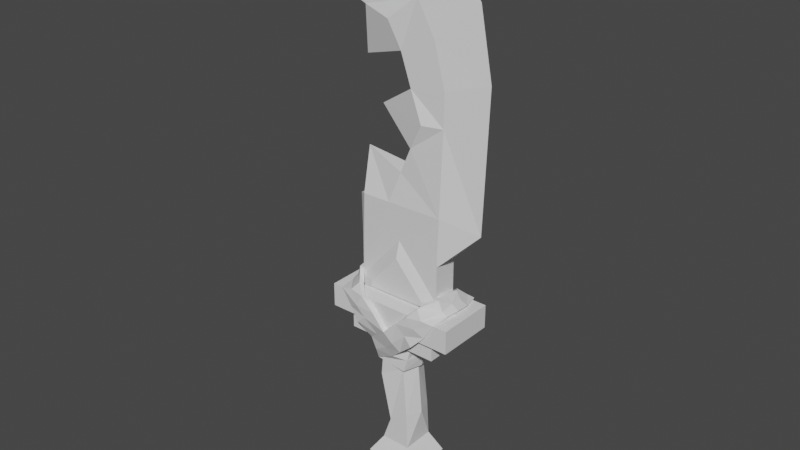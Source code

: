 # Source: stylized_sword.blend  (saved by Blender 3.2.14; exported with 4.5.12 LTS)
import bpy
from mathutils import Matrix  # noqa: F401  (used for matrix-valued properties, if any)

bpy.ops.wm.read_factory_settings(use_empty=True)
scene = bpy.context.scene
scene.name = 'Scene'

# ---- collections
col_collection = bpy.data.collections.new('Collection'); scene.collection.children.link(col_collection)
col_model = bpy.data.collections.new('model'); scene.collection.children.link(col_model)

# ---- materials (node trees are filled in below, after node groups)
mat_material_001 = bpy.data.materials.new('Material.001')
mat_material_001.use_transparent_shadow = False
mat_material_002 = bpy.data.materials.new('Material.002')
mat_material_002.use_transparent_shadow = False

# ---- material node trees
mat_material_001.use_nodes = True; mat_material_001.node_tree.nodes.clear()
_N = mat_material_001.node_tree.nodes; _L = mat_material_001.node_tree.links
n0 = _N.new('ShaderNodeBsdfPrincipled'); n0.name = 'Principled BSDF'; n0.location = (10, 300)
n0.distribution = 'GGX'
n0.subsurface_method = 'RANDOM_WALK_SKIN'
n0.inputs[3].default_value = 1.45
n0.inputs[27].default_value = (0.0, 0.0, 0.0, 1.0)
n0.inputs[28].default_value = 1.0
n1 = _N.new('ShaderNodeOutputMaterial'); n1.name = 'Material Output'; n1.location = (300, 300)
_L.new(n0.outputs[0], n1.inputs[0])
n1.is_active_output = True
mat_material_002.use_nodes = True; mat_material_002.node_tree.nodes.clear()
_N = mat_material_002.node_tree.nodes; _L = mat_material_002.node_tree.links
n0 = _N.new('ShaderNodeBsdfPrincipled'); n0.name = 'Principled BSDF'; n0.location = (10, 300)
n0.distribution = 'GGX'
n0.subsurface_method = 'RANDOM_WALK_SKIN'
n0.inputs[3].default_value = 1.45
n0.inputs[27].default_value = (0.0, 0.0, 0.0, 1.0)
n0.inputs[28].default_value = 1.0
n1 = _N.new('ShaderNodeOutputMaterial'); n1.name = 'Material Output'; n1.location = (300, 300)
_L.new(n0.outputs[0], n1.inputs[0])
n1.is_active_output = True

# ---- world
world_world = bpy.data.worlds.new('World'); scene.world = world_world
world_world.use_nodes = True; world_world.node_tree.nodes.clear()
_N = world_world.node_tree.nodes; _L = world_world.node_tree.links
n0 = _N.new('ShaderNodeOutputWorld'); n0.name = 'World Output'; n0.location = (300, 300)
n1 = _N.new('ShaderNodeBackground'); n1.name = 'Background'; n1.location = (10, 300)
n1.inputs[0].default_value = (0.05088, 0.05088, 0.05088, 1.0)
_L.new(n1.outputs[0], n0.inputs[0])
n0.is_active_output = True
world_world.color = (0.05088, 0.05088, 0.05088)
world_world.use_sun_shadow = False
world_world.sun_shadow_jitter_overblur = 0.0

# ---- meshes
me_vert = bpy.data.meshes.new('Vert')
me_vert.from_pydata([(-0.5088, -0.06909, 3.485), (-0.5088, -0.06909, 3.246), (0.151, -0.06909, 3.296), (-0.06912, -0.1133, 3.113), (0.3933, -0.06909, 2.684), (0.1098, -0.08052, 2.644), (0.01932, -0.08052, 1.988), (0.1078, -0.08052, 2.197), (-0.2935, -0.08052, 3.169), (-0.1843, -0.06909, 3.447), (0.02119, -0.08052, 2.898), (0.3036, -0.06909, 3.022), (-0.0652, -0.1133, 1.737), (0.3888, -0.1019, 1.735), (-0.3042, -0.1133, 1.737), (-0.3698, -0.06801, 1.711), (0.3766, -0.1019, 1.34), (-0.331, -0.1019, 1.342), (-0.3425, 0.0, 2.084), (0.3906, -0.06909, 2.41), (0.2274, -0.1133, 2.411), (-0.8366, 0.0, 3.921), (0.398, 0.0, 3.638), (0.7272, 0.0, 2.782), (-0.2189, 0.0, 3.921), (0.6239, 0.0, 3.323), (0.6872, 0.0, 1.651), (-0.5088, 0.0, 3.485), (-0.5088, 0.0, 3.246), (-0.2935, 0.0, 3.169), (0.1098, 0.0, 2.644), (0.01932, 0.0, 1.988), (0.1078, 0.0, 2.197), (0.02119, 0.0, 2.898), (-0.3042, 0.0, 1.737), (-0.3698, 0.0, 1.711), (-0.3485, 0.0, 2.785), (-0.2074, 0.0, 2.443), (-0.331, 0.0, 0.9413), (-0.331, 0.0, 1.342), (0.3766, 0.0, 1.34), (0.2625, -0.1383, 0.9836), (-0.2169, -0.1383, 0.9836), (0.3766, 0.0, 0.9413), (-0.517, 0.0, 0.9413), (0.5803, -0.2438, 0.9413), (-0.517, -0.2438, 0.9413), (0.5803, 0.0, 0.9413), (-0.517, 0.0, 0.7462), (0.5803, -0.2438, 0.7462), (-0.517, -0.2438, 0.7462), (0.5803, 0.0, 0.7462), (-0.3556, 0.0, 0.7462), (0.4188, -0.2025, 0.7462), (-0.3556, -0.2025, 0.7462), (0.4188, 0.0, 0.7462), (-0.3556, 0.0, 0.5967), (0.4188, -0.2025, 0.5967), (-0.3556, -0.2025, 0.5967), (0.4188, 0.0, 0.5967), (-0.1195, 0.0, 0.5967), (0.1053, -0.1474, 0.5967), (-0.08567, -0.1474, 0.5967), (0.1726, 0.0, 0.5967), (-0.1101, 0.0, -0.3953), (0.1374, -0.1362, -0.3953), (-0.1101, -0.1362, -0.3953), (0.1374, 0.0, -0.3953), (-0.2158, 0.0, -0.5531), (0.2431, -0.1943, -0.5531), (-0.2158, -0.1943, -0.5531), (0.2431, 0.0, -0.5531), (0.01367, 0.0, -0.9075), (0.1222, -0.1336, -0.09399), (0.08168, -0.1235, 0.3379), (-0.1055, -0.1629, 0.2384), (-0.03981, -0.1336, -0.1935), (-0.1275, 0.0, 0.2384), (-0.06164, 0.0, -0.1935), (0.1706, 0.0, -0.09399), (0.1342, 0.0, 0.3379), (0.2625, -0.1383, 1.028), (-0.2169, -0.1383, 1.028), (0.02279, -0.1383, 1.306), (0.3766, -0.1019, 0.9413), (0.3766, -0.1019, 1.035), (-0.331, -0.1019, 1.035), (0.02279, -0.1019, 1.444), (-0.331, -0.1019, 0.9413), (-0.5088, 0.06909, 3.485), (-0.5088, 0.06909, 3.246), (0.151, 0.06909, 3.296), (-0.06912, 0.1133, 3.113), (0.3933, 0.06909, 2.684), (0.1098, 0.08052, 2.644), (0.01932, 0.08052, 1.988), (0.1078, 0.08052, 2.197), (-0.2935, 0.08052, 3.169), (-0.1843, 0.06909, 3.447), (0.02119, 0.08052, 2.898), (0.3036, 0.06909, 3.022), (-0.0652, 0.1133, 1.737), (0.3888, 0.1019, 1.735), (-0.3042, 0.1133, 1.737), (-0.3698, 0.06801, 1.711), (0.3766, 0.1019, 1.34), (-0.331, 0.1019, 1.342), (0.3906, 0.06909, 2.41), (0.2274, 0.1133, 2.411), (0.2625, 0.1383, 0.9836), (-0.2169, 0.1383, 0.9836), (0.5803, 0.2438, 0.9413), (-0.517, 0.2438, 0.9413), (0.5803, 0.2438, 0.7462), (-0.517, 0.2438, 0.7462), (0.4188, 0.2025, 0.7462), (-0.3556, 0.2025, 0.7462), (0.4188, 0.2025, 0.5967), (-0.3556, 0.2025, 0.5967), (0.1053, 0.1474, 0.5967), (-0.08567, 0.1474, 0.5967), (0.1374, 0.1362, -0.3953), (-0.1101, 0.1362, -0.3953), (0.2431, 0.1943, -0.5531), (-0.2158, 0.1943, -0.5531), (0.1222, 0.1336, -0.09399), (0.08168, 0.1235, 0.3379), (-0.1055, 0.1629, 0.2384), (-0.03981, 0.1336, -0.1935), (0.2625, 0.1383, 1.028), (-0.2169, 0.1383, 1.028), (0.02279, 0.1383, 1.306), (0.3766, 0.1019, 0.9413), (0.3766, 0.1019, 1.035), (-0.331, 0.1019, 1.035), (0.02279, 0.1019, 1.444), (-0.331, 0.1019, 0.9413)], [], [(9, 8, 2), (11, 10, 5, 4), (6, 12, 13), (38, 17, 39), (0, 1, 8, 9), (2, 10, 11), (15, 17, 14), (12, 6, 18), (14, 12, 18), (3, 8, 36), (10, 3, 36), (4, 5, 19), (20, 5, 37), (7, 20, 37), (2, 11, 25, 22), (0, 9, 24, 21), (11, 4, 23, 25), (9, 2, 22, 24), (0, 21, 27), (1, 0, 27, 28), (36, 8, 29), (8, 1, 28, 29), (6, 7, 32, 31), (15, 14, 34, 35), (37, 5, 30), (7, 37, 32), (14, 18, 34), (5, 10, 33, 30), (10, 36, 33), (18, 6, 31), (17, 15, 35, 39), (26, 16, 40), (16, 85, 43, 40), (84, 88, 46, 45), (88, 38, 44, 46), (43, 84, 45, 47), (45, 46, 50, 49), (46, 44, 48, 50), (47, 45, 49, 51), (49, 50, 54, 53), (50, 48, 52, 54), (51, 49, 53, 55), (53, 54, 58, 57), (54, 52, 56, 58), (55, 53, 57, 59), (57, 58, 62, 61), (58, 56, 60, 62), (59, 57, 61, 63), (73, 76, 66, 65), (76, 78, 64, 66), (79, 73, 65, 67), (65, 66, 70, 69), (66, 64, 68, 70), (67, 65, 69, 71), (69, 70, 72), (70, 68, 72), (71, 69, 72), (63, 61, 74, 80), (75, 77, 78, 76), (62, 60, 77, 75), (74, 75, 76, 73), (61, 62, 75, 74), (80, 74, 73, 79), (81, 83, 82), (16, 13, 87, 85), (81, 41, 84, 85), (82, 83, 87, 86), (41, 42, 88, 84), (42, 82, 86, 88), (83, 81, 85, 87), (17, 38, 88, 86), (82, 42, 41, 81), (26, 19, 13, 16), (86, 12, 14, 17), (19, 20, 7), (13, 7, 6), (7, 13, 19), (19, 5, 20), (2, 8, 3), (10, 2, 3), (87, 13, 12, 86), (19, 26, 23, 4), (43, 85, 84), (98, 91, 97), (100, 93, 94, 99), (95, 102, 101), (38, 39, 106), (89, 98, 97, 90), (91, 100, 99), (104, 103, 106), (101, 18, 95), (103, 18, 101), (92, 36, 97), (99, 36, 92), (93, 107, 94), (108, 37, 94), (96, 37, 108), (91, 22, 25, 100), (89, 21, 24, 98), (100, 25, 23, 93), (98, 24, 22, 91), (89, 27, 21), (90, 28, 27, 89), (36, 29, 97), (97, 29, 28, 90), (95, 31, 32, 96), (104, 35, 34, 103), (37, 30, 94), (96, 32, 37), (103, 34, 18), (94, 30, 33, 99), (99, 33, 36), (18, 31, 95), (106, 39, 35, 104), (26, 40, 105), (105, 40, 43, 133), (132, 111, 112, 136), (136, 112, 44, 38), (43, 47, 111, 132), (111, 113, 114, 112), (112, 114, 48, 44), (47, 51, 113, 111), (113, 115, 116, 114), (114, 116, 52, 48), (51, 55, 115, 113), (115, 117, 118, 116), (116, 118, 56, 52), (55, 59, 117, 115), (117, 119, 120, 118), (118, 120, 60, 56), (59, 63, 119, 117), (125, 121, 122, 128), (128, 122, 64, 78), (79, 67, 121, 125), (121, 123, 124, 122), (122, 124, 68, 64), (67, 71, 123, 121), (123, 72, 124), (124, 72, 68), (71, 72, 123), (63, 80, 126, 119), (127, 128, 78, 77), (120, 127, 77, 60), (126, 125, 128, 127), (119, 126, 127, 120), (80, 79, 125, 126), (129, 130, 131), (105, 133, 135, 102), (129, 133, 132, 109), (130, 134, 135, 131), (109, 132, 136, 110), (110, 136, 134, 130), (131, 135, 133, 129), (106, 134, 136, 38), (130, 129, 109, 110), (26, 105, 102, 107), (134, 106, 103, 101), (107, 96, 108), (102, 95, 96), (96, 107, 102), (107, 108, 94), (91, 92, 97), (99, 92, 91), (135, 134, 101, 102), (107, 93, 23, 26), (43, 132, 133)])
_uv = me_vert.uv_layers.new(name='UVMap')
_uv.uv.foreach_set('vector', [0.0, 0.0, 0.0, 0.0, 0.0, 0.0, 0.0, 0.0, 0.0, 0.0, 0.0, 0.0, 0.0, 0.0, 0.0, 0.0, 0.0, 0.0, 0.0, 0.0, 0.0, 0.0, 0.0, 0.0, 0.0, 0.0, 0.0, 0.0, 0.0, 0.0, 0.0, 0.0, 0.0, 0.0, 0.0, 0.0, 0.0, 0.0, 0.0, 0.0, 0.0, 0.0, 0.0, 0.0, 0.0, 0.0, 0.0, 0.0, 0.0, 0.0, 0.0, 0.0, 0.0, 0.0, 0.0, 0.0, 0.0, 0.0, 0.0, 0.0, 0.0, 0.0, 0.0, 0.0, 0.0, 0.0, 0.0, 0.0, 0.0, 0.0, 0.0, 0.0, 0.0, 0.0, 0.0, 0.0, 0.0, 0.0, 0.0, 0.0, 0.0, 0.0, 0.0, 0.0, 0.0, 0.0, 0.0, 0.0, 0.0, 0.0, 0.0, 0.0, 0.0, 0.0, 0.0, 0.0, 0.0, 0.0, 0.0, 0.0, 0.0, 0.0, 0.0, 0.0, 0.0, 0.0, 0.0, 0.0, 0.0, 0.0, 0.0, 0.0, 0.0, 0.0, 0.0, 0.0, 0.0, 0.0, 0.0, 0.0, 0.0, 0.0, 0.0, 0.0, 0.0, 0.0, 0.0, 0.0, 0.0, 0.0, 0.0, 0.0, 0.0, 0.0, 0.0, 0.0, 0.0, 0.0, 0.0, 0.0, 0.0, 0.0, 0.0, 0.0, 0.0, 0.0, 0.0, 0.0, 0.0, 0.0, 0.0, 0.0, 0.0, 0.0, 0.0, 0.0, 0.0, 0.0, 0.0, 0.0, 0.0, 0.0, 0.0, 0.0, 0.0, 0.0, 0.0, 0.0, 0.0, 0.0, 0.0, 0.0, 0.0, 0.0, 0.0, 0.0, 0.0, 0.0, 0.0, 0.0, 0.0, 0.0, 0.0, 0.0, 0.0, 0.0, 0.0, 0.0, 0.0, 0.0, 0.0, 0.0, 0.0, 0.0, 0.0, 0.0, 0.0, 0.0, 0.0, 0.0, 0.0, 0.0, 0.0, 0.0, 0.0, 0.0, 0.0, 0.0, 0.0, 0.0, 0.0, 0.0, 0.0, 0.0, 0.0, 0.0, 0.0, 0.0, 0.0, 0.0, 0.0, 0.0, 0.0, 0.0, 0.0, 0.0, 0.0, 0.0, 0.0, 0.0, 0.0, 0.0, 0.0, 0.0, 0.0, 0.0, 0.0, 0.0, 0.0, 0.0, 0.0, 0.0, 0.0, 0.0, 0.0, 0.0, 0.0, 0.0, 0.0, 0.0, 0.0, 0.0, 0.0, 0.0, 0.0, 0.0, 0.0, 0.0, 0.0, 0.0, 0.0, 0.0, 0.0, 0.0, 0.0, 0.0, 0.0, 0.0, 0.0, 0.0, 0.0, 0.0, 0.0, 0.0, 0.0, 0.0, 0.0, 0.0, 0.0, 0.0, 0.0, 0.0, 0.0, 0.0, 0.0, 0.0, 0.0, 0.0, 0.0, 0.0, 0.0, 0.0, 0.0, 0.0, 0.0, 0.0, 0.0, 0.0, 0.0, 0.0, 0.0, 0.0, 0.0, 0.0, 0.0, 0.0, 0.0, 0.0, 0.0, 0.0, 0.0, 0.0, 0.0, 0.0, 0.0, 0.0, 0.0, 0.0, 0.0, 0.0, 0.0, 0.0, 0.0, 0.0, 0.0, 0.0, 0.0, 0.0, 0.0, 0.0, 0.0, 0.0, 0.0, 0.0, 0.0, 0.0, 0.0, 0.0, 0.0, 0.0, 0.0, 0.0, 0.0, 0.0, 0.0, 0.0, 0.0, 0.0, 0.0, 0.0, 0.0, 0.0, 0.0, 0.0, 0.0, 0.0, 0.0, 0.0, 0.0, 0.0, 0.0, 0.0, 0.0, 0.0, 0.0, 0.0, 0.0, 0.0, 0.0, 0.0, 0.0, 0.0, 0.0, 0.0, 0.0, 0.0, 0.0, 0.0, 0.0, 0.0, 0.0, 0.0, 0.0, 0.0, 0.0, 0.0, 0.0, 0.0, 0.0, 0.0, 0.0, 0.0, 0.0, 0.0, 0.0, 0.0, 0.0, 0.0, 0.0, 0.0, 0.0, 0.0, 0.0, 0.0, 0.0, 0.0, 0.0, 0.0, 0.0, 0.0, 0.0, 0.0, 0.0, 0.0, 0.0, 0.0, 0.0, 0.0, 0.0, 0.0, 0.0, 0.0, 0.0, 0.0, 0.0, 0.0, 0.0, 0.0, 0.0, 0.0, 0.0, 0.0, 0.0, 0.0, 0.0, 0.0, 0.0, 0.0, 0.0, 0.0, 0.0, 0.0, 0.0, 0.0, 0.0, 0.0, 0.0, 0.0, 0.0, 0.0, 0.0, 0.0, 0.0, 0.0, 0.0, 0.0, 0.0, 0.0, 0.0, 0.0, 0.0, 0.0, 0.0, 0.0, 0.0, 0.0, 0.0, 0.0, 0.0, 0.0, 0.0, 0.0, 0.0, 0.0, 0.0, 0.0, 0.0, 0.0, 0.0, 0.0, 0.0, 0.0, 0.0, 0.0, 0.0, 0.0, 0.0, 0.0, 0.0, 0.0, 0.0, 0.0, 0.0, 0.0, 0.0, 0.0, 0.0, 0.0, 0.0, 0.0, 0.0, 0.0, 0.0, 0.0, 0.0, 0.0, 0.0, 0.0, 0.0, 0.0, 0.0, 0.0, 0.0, 0.0, 0.0, 0.0, 0.0, 0.0, 0.0, 0.0, 0.0, 0.0, 0.0, 0.0, 0.0, 0.0, 0.0, 0.0, 0.0, 0.0, 0.0, 0.0, 0.0, 0.0, 0.0, 0.0, 0.0, 0.0, 0.0, 0.0, 0.0, 0.0, 0.0, 0.0, 0.0, 0.0, 0.0, 0.0, 0.0, 0.0, 0.0, 0.0, 0.0, 0.0, 0.0, 0.0, 0.0, 0.0, 0.0, 0.0, 0.0, 0.0, 0.0, 0.0, 0.0, 0.0, 0.0, 0.0, 0.0, 0.0, 0.0, 0.0, 0.0, 0.0, 0.0, 0.0, 0.0, 0.0, 0.0, 0.0, 0.0, 0.0, 0.0, 0.0, 0.0, 0.0, 0.0, 0.0, 0.0, 0.0, 0.0, 0.0, 0.0, 0.0, 0.0, 0.0, 0.0, 0.0, 0.0, 0.0, 0.0, 0.0, 0.0, 0.0, 0.0, 0.0, 0.0, 0.0, 0.0, 0.0, 0.0, 0.0, 0.0, 0.0, 0.0, 0.0, 0.0, 0.0, 0.0, 0.0, 0.0, 0.0, 0.0, 0.0, 0.0, 0.0, 0.0, 0.0, 0.0, 0.0, 0.0, 0.0, 0.0, 0.0, 0.0, 0.0, 0.0, 0.0, 0.0, 0.0, 0.0, 0.0, 0.0, 0.0, 0.0, 0.0, 0.0, 0.0, 0.0, 0.0, 0.0, 0.0, 0.0, 0.0, 0.0, 0.0, 0.0, 0.0, 0.0, 0.0, 0.0, 0.0, 0.0, 0.0, 0.0, 0.0, 0.0, 0.0, 0.0, 0.0, 0.0, 0.0, 0.0, 0.0, 0.0, 0.0, 0.0, 0.0, 0.0, 0.0, 0.0, 0.0, 0.0, 0.0, 0.0, 0.0, 0.0, 0.0, 0.0, 0.0, 0.0, 0.0, 0.0, 0.0, 0.0, 0.0, 0.0, 0.0, 0.0, 0.0, 0.0, 0.0, 0.0, 0.0, 0.0, 0.0, 0.0, 0.0, 0.0, 0.0, 0.0, 0.0, 0.0, 0.0, 0.0, 0.0, 0.0, 0.0, 0.0, 0.0, 0.0, 0.0, 0.0, 0.0, 0.0, 0.0, 0.0, 0.0, 0.0, 0.0, 0.0, 0.0, 0.0, 0.0, 0.0, 0.0, 0.0, 0.0, 0.0, 0.0, 0.0, 0.0, 0.0, 0.0, 0.0, 0.0, 0.0, 0.0, 0.0, 0.0, 0.0, 0.0, 0.0, 0.0, 0.0, 0.0, 0.0, 0.0, 0.0, 0.0, 0.0, 0.0, 0.0, 0.0, 0.0, 0.0, 0.0, 0.0, 0.0, 0.0, 0.0, 0.0, 0.0, 0.0, 0.0, 0.0, 0.0, 0.0, 0.0, 0.0, 0.0, 0.0, 0.0, 0.0, 0.0, 0.0, 0.0, 0.0, 0.0, 0.0, 0.0, 0.0, 0.0, 0.0, 0.0, 0.0, 0.0, 0.0, 0.0, 0.0, 0.0, 0.0, 0.0, 0.0, 0.0, 0.0, 0.0, 0.0, 0.0, 0.0, 0.0, 0.0, 0.0, 0.0, 0.0, 0.0, 0.0, 0.0, 0.0, 0.0, 0.0, 0.0, 0.0, 0.0, 0.0, 0.0, 0.0, 0.0, 0.0, 0.0, 0.0, 0.0, 0.0, 0.0, 0.0, 0.0, 0.0, 0.0, 0.0, 0.0, 0.0, 0.0, 0.0, 0.0, 0.0, 0.0, 0.0, 0.0, 0.0, 0.0, 0.0, 0.0, 0.0, 0.0, 0.0, 0.0, 0.0, 0.0, 0.0, 0.0, 0.0, 0.0, 0.0, 0.0, 0.0, 0.0, 0.0, 0.0, 0.0, 0.0, 0.0, 0.0, 0.0, 0.0, 0.0, 0.0, 0.0, 0.0, 0.0, 0.0, 0.0, 0.0, 0.0, 0.0, 0.0, 0.0, 0.0, 0.0, 0.0, 0.0, 0.0, 0.0, 0.0, 0.0, 0.0, 0.0, 0.0, 0.0, 0.0, 0.0, 0.0, 0.0, 0.0, 0.0, 0.0, 0.0, 0.0, 0.0, 0.0, 0.0, 0.0, 0.0, 0.0, 0.0, 0.0, 0.0, 0.0, 0.0, 0.0, 0.0, 0.0, 0.0, 0.0, 0.0, 0.0, 0.0, 0.0, 0.0, 0.0, 0.0, 0.0, 0.0, 0.0, 0.0, 0.0, 0.0, 0.0, 0.0, 0.0, 0.0, 0.0, 0.0, 0.0, 0.0, 0.0, 0.0, 0.0, 0.0, 0.0, 0.0, 0.0, 0.0, 0.0, 0.0, 0.0, 0.0, 0.0, 0.0, 0.0, 0.0, 0.0, 0.0, 0.0, 0.0, 0.0, 0.0, 0.0, 0.0, 0.0, 0.0, 0.0, 0.0, 0.0, 0.0, 0.0, 0.0, 0.0, 0.0, 0.0, 0.0, 0.0, 0.0, 0.0, 0.0, 0.0, 0.0, 0.0, 0.0, 0.0, 0.0, 0.0, 0.0, 0.0, 0.0, 0.0, 0.0, 0.0, 0.0, 0.0, 0.0, 0.0, 0.0, 0.0, 0.0, 0.0, 0.0, 0.0, 0.0, 0.0, 0.0, 0.0, 0.0, 0.0, 0.0, 0.0, 0.0, 0.0, 0.0, 0.0, 0.0, 0.0, 0.0, 0.0, 0.0, 0.0, 0.0, 0.0, 0.0, 0.0, 0.0, 0.0, 0.0, 0.0, 0.0, 0.0, 0.0, 0.0, 0.0, 0.0, 0.0, 0.0, 0.0, 0.0, 0.0, 0.0, 0.0, 0.0, 0.0, 0.0, 0.0, 0.0, 0.0, 0.0, 0.0, 0.0, 0.0, 0.0, 0.0, 0.0, 0.0, 0.0, 0.0, 0.0, 0.0, 0.0, 0.0, 0.0, 0.0, 0.0, 0.0, 0.0, 0.0, 0.0, 0.0, 0.0, 0.0, 0.0, 0.0, 0.0, 0.0, 0.0, 0.0, 0.0, 0.0, 0.0, 0.0, 0.0, 0.0, 0.0, 0.0, 0.0, 0.0, 0.0, 0.0, 0.0, 0.0, 0.0, 0.0, 0.0, 0.0, 0.0, 0.0, 0.0, 0.0, 0.0, 0.0, 0.0, 0.0, 0.0, 0.0, 0.0, 0.0, 0.0, 0.0, 0.0, 0.0, 0.0, 0.0, 0.0, 0.0, 0.0, 0.0, 0.0, 0.0, 0.0, 0.0, 0.0, 0.0, 0.0, 0.0, 0.0, 0.0, 0.0, 0.0, 0.0, 0.0, 0.0, 0.0, 0.0, 0.0, 0.0, 0.0, 0.0, 0.0, 0.0, 0.0, 0.0, 0.0, 0.0, 0.0, 0.0, 0.0, 0.0, 0.0, 0.0, 0.0, 0.0, 0.0, 0.0, 0.0, 0.0, 0.0, 0.0, 0.0, 0.0, 0.0, 0.0, 0.0, 0.0, 0.0, 0.0, 0.0, 0.0, 0.0, 0.0, 0.0, 0.0, 0.0, 0.0, 0.0, 0.0, 0.0, 0.0, 0.0, 0.0, 0.0, 0.0, 0.0, 0.0, 0.0, 0.0, 0.0, 0.0, 0.0, 0.0, 0.0, 0.0, 0.0, 0.0, 0.0, 0.0, 0.0, 0.0, 0.0])
me_vert.materials.append(mat_material_001)
me_vert.update()
me_vert_001 = bpy.data.meshes.new('Vert.001')
me_vert_001.from_pydata([(0.1487, -0.2456, 0.5832), (0.2853, -0.287, 0.7053), (0.01892, -0.2848, 0.7313), (0.1368, -0.2782, 0.8488), (0.4674, -0.251, 0.9441), (0.2985, -0.2261, 1.02), (0.5147, -0.007795, 0.9847), (0.4074, -0.003806, 1.087), (-0.1478, -0.1463, 0.3671), (-0.1662, -0.2108, 0.5836), (-0.1688, -0.008895, 0.3468), (-0.2033, -0.001911, 0.5705), (0.09672, -0.2743, 0.6539), (0.2169, -0.2766, 0.7727), (0.3789, -0.2843, 0.9718), (0.4565, -0.0134, 1.024), (-0.1333, -0.1954, 0.4735), (-0.1694, 0.0006961, 0.4853), (0.2326, -0.2762, 0.9401), (0.3901, -0.2627, 0.8154), (0.3121, -0.2924, 0.8805), (0.4191, -0.1273, 1.091), (0.4938, -0.1148, 0.9739), (0.458, -0.1295, 1.011), (-0.007277, -0.2278, 0.555), (-0.2511, -0.2745, 0.7161), (-0.07524, -0.2477, 0.6553), (-0.07984, -0.2899, 0.8602), (-0.4229, -0.2537, 0.9482), (-0.2693, -0.2247, 1.035), (-0.4522, 0.008152, 0.9782), (-0.3832, 0.000575, 1.099), (0.1182, -0.1631, 0.3514), (0.1757, -0.14, 0.5897), (0.1705, -0.005593, 0.3525), (0.2036, 6.056e-06, 0.5863), (0.03973, -0.2013, 0.4801), (-0.168, -0.2849, 0.7856), (-0.3198, -0.2641, 0.9741), (-0.4176, 0.02024, 1.02), (0.1448, -0.1522, 0.4576), (0.201, -0.005173, 0.4642), (-0.1923, -0.288, 0.9701), (-0.3214, -0.2636, 0.8176), (-0.2451, -0.2935, 0.8755), (-0.3678, -0.1043, 1.091), (-0.4379, -0.1141, 0.9545), (-0.3905, -0.1063, 1.006), (0.1366, -0.1919, 0.5993), (0.3087, -0.2458, 0.7443), (0.02378, -0.2177, 0.7437), (0.1358, -0.2328, 0.8523), (0.4613, -0.21, 0.9064), (0.2608, -0.1834, 0.9877), (0.4797, -0.01605, 0.9299), (0.3574, -0.03396, 1.084), (-0.1011, -0.1104, 0.3735), (-0.1495, -0.1658, 0.6034), (-0.1026, -0.005885, 0.352), (-0.1551, -0.001462, 0.5954), (0.09291, -0.2035, 0.6603), (0.2098, -0.2147, 0.7847), (0.3815, -0.2596, 0.9541), (0.4043, -0.009871, 0.9969), (-0.1028, -0.156, 0.494), (-0.09743, 0.001205, 0.5038), (0.2276, -0.246, 0.9467), (0.3896, -0.2038, 0.8201), (0.3084, -0.2515, 0.8899), (0.3821, -0.1219, 1.085), (0.4605, -0.06745, 0.9318), (0.4117, -0.1477, 0.9769), (-0.006521, -0.1726, 0.5739), (-0.2636, -0.2222, 0.7166), (-0.0698, -0.1865, 0.6728), (-0.07896, -0.2155, 0.8677), (-0.4085, -0.2181, 0.9003), (-0.2563, -0.1902, 1.012), (-0.4134, 0.004448, 0.9164), (-0.333, -0.02127, 1.092), (0.09966, -0.1124, 0.3658), (0.1302, -0.1088, 0.6117), (0.117, -0.004762, 0.3585), (0.1557, -1.355e-05, 0.5985), (0.02695, -0.1462, 0.5039), (-0.1826, -0.2004, 0.7988), (-0.3187, -0.2203, 0.9359), (-0.3572, 0.02125, 0.9891), (0.09379, -0.1123, 0.4791), (0.1189, -0.004466, 0.4752), (-0.193, -0.246, 0.9539), (-0.327, -0.2095, 0.8086), (-0.2607, -0.2098, 0.8586), (-0.3225, -0.1012, 1.09), (-0.4048, -0.1106, 0.9022), (-0.3269, -0.1026, 0.9609), (0.1602, 0.234, 0.5881), (0.3086, 0.2953, 0.7376), (0.01975, 0.2776, 0.7294), (0.2213, 0.2836, 0.9083), (0.4603, 0.2641, 0.953), (0.338, 0.2052, 1.015), (-0.1521, 0.1721, 0.3675), (-0.1467, 0.233, 0.5842), (0.09486, 0.2662, 0.6375), (0.2812, 0.2949, 0.823), (0.4074, 0.2433, 0.9728), (-0.1304, 0.2064, 0.4731), (0.2879, 0.2667, 0.9592), (0.4133, 0.2748, 0.8219), (0.371, 0.2758, 0.882), (0.4113, 0.109, 1.071), (0.505, 0.1163, 0.9693), (0.453, 0.09902, 1.005), (-0.003066, 0.2306, 0.5549), (-0.2434, 0.2769, 0.7164), (-0.06716, 0.2489, 0.6561), (-0.08221, 0.2843, 0.8478), (-0.3929, 0.2524, 0.9404), (-0.2684, 0.2238, 1.025), (0.1284, 0.1688, 0.3399), (0.1554, 0.1562, 0.5955), (0.04439, 0.2057, 0.4801), (-0.1552, 0.2817, 0.7715), (-0.3181, 0.2551, 0.9717), (0.1409, 0.1539, 0.4555), (-0.2075, 0.2854, 0.9572), (-0.3194, 0.2641, 0.8189), (-0.2489, 0.2853, 0.8688), (-0.3593, 0.1362, 1.09), (-0.4181, 0.13, 0.9619), (-0.3552, 0.1427, 1.012), (0.1443, 0.1769, 0.6128), (0.3015, 0.2438, 0.7385), (0.02243, 0.2222, 0.7404), (0.2135, 0.2483, 0.9061), (0.4552, 0.2327, 0.9157), (0.3433, 0.1638, 0.9889), (-0.1086, 0.1331, 0.3774), (-0.1303, 0.1735, 0.6076), (0.09013, 0.2074, 0.6557), (0.2736, 0.2418, 0.8229), (0.4035, 0.2005, 0.9506), (-0.0893, 0.1562, 0.4953), (0.2721, 0.2433, 0.9569), (0.4122, 0.2191, 0.8215), (0.3523, 0.2197, 0.8778), (0.3762, 0.101, 1.06), (0.4672, 0.1009, 0.9261), (0.3904, 0.08892, 0.9716), (-0.003317, 0.1718, 0.5743), (-0.2437, 0.2188, 0.7225), (-0.06439, 0.1886, 0.6715), (-0.07803, 0.2251, 0.8507), (-0.3811, 0.212, 0.9023), (-0.2406, 0.1929, 1.004), (0.1021, 0.1329, 0.3564), (0.115, 0.1228, 0.6132), (0.03187, 0.1541, 0.5019), (-0.1524, 0.2139, 0.778), (-0.3008, 0.2118, 0.9381), (0.0957, 0.1168, 0.4747), (-0.2013, 0.2393, 0.9546), (-0.3166, 0.2056, 0.814), (-0.2424, 0.2112, 0.8619), (-0.3333, 0.1362, 1.082), (-0.3898, 0.1176, 0.9025), (-0.292, 0.1119, 0.9483)], [], [(12, 13, 3, 2), (20, 19, 4, 14), (23, 22, 6, 15), (24, 26, 9, 16), (16, 9, 11, 17), (8, 16, 17, 10), (36, 24, 16, 8), (21, 23, 15, 7), (18, 20, 14, 5), (0, 1, 13, 12), (3, 13, 20, 18), (13, 1, 19, 20), (5, 14, 23, 21), (14, 4, 22, 23), (44, 38, 28, 43), (47, 39, 30, 46), (12, 2, 26, 24), (40, 41, 35, 33), (32, 34, 41, 40), (0, 12, 24, 36), (45, 31, 39, 47), (42, 29, 38, 44), (27, 42, 44, 37), (37, 44, 43, 25), (29, 45, 47, 38), (38, 47, 46, 28), (26, 37, 25, 9), (37, 26, 2, 27), (36, 40, 33, 0), (40, 36, 8, 32), (60, 50, 51, 61), (68, 62, 52, 67), (71, 63, 54, 70), (72, 64, 57, 74), (64, 65, 59, 57), (56, 58, 65, 64), (84, 56, 64, 72), (69, 55, 63, 71), (66, 53, 62, 68), (48, 60, 61, 49), (51, 66, 68, 61), (61, 68, 67, 49), (53, 69, 71, 62), (62, 71, 70, 52), (92, 91, 76, 86), (95, 94, 78, 87), (60, 72, 74, 50), (88, 81, 83, 89), (80, 88, 89, 82), (48, 84, 72, 60), (93, 95, 87, 79), (90, 92, 86, 77), (75, 85, 92, 90), (85, 73, 91, 92), (77, 86, 95, 93), (86, 76, 94, 95), (74, 57, 73, 85), (85, 75, 50, 74), (84, 48, 81, 88), (88, 80, 56, 84), (1, 0, 48, 49), (2, 3, 51, 50), (3, 18, 66, 51), (4, 19, 67, 52), (7, 15, 63, 55), (5, 21, 69, 53), (6, 22, 70, 54), (8, 10, 58, 56), (11, 9, 57, 59), (15, 6, 54, 63), (18, 5, 53, 66), (19, 1, 49, 67), (21, 7, 55, 69), (22, 4, 52, 70), (42, 27, 75, 90), (43, 28, 76, 91), (45, 29, 77, 93), (46, 30, 78, 94), (34, 32, 80, 82), (33, 35, 83, 81), (29, 42, 90, 77), (25, 43, 91, 73), (31, 45, 93, 79), (28, 46, 94, 76), (9, 25, 73, 57), (27, 2, 50, 75), (0, 33, 81, 48), (32, 8, 56, 80), (104, 98, 99, 105), (110, 106, 100, 109), (113, 15, 6, 112), (114, 107, 103, 116), (107, 17, 11, 103), (102, 10, 17, 107), (122, 102, 107, 114), (111, 7, 15, 113), (108, 101, 106, 110), (96, 104, 105, 97), (99, 108, 110, 105), (105, 110, 109, 97), (101, 111, 113, 106), (106, 113, 112, 100), (128, 127, 118, 124), (131, 130, 30, 39), (104, 114, 116, 98), (125, 121, 35, 41), (120, 125, 41, 34), (96, 122, 114, 104), (129, 131, 39, 31), (126, 128, 124, 119), (117, 123, 128, 126), (123, 115, 127, 128), (119, 124, 131, 129), (124, 118, 130, 131), (116, 103, 115, 123), (123, 117, 98, 116), (122, 96, 121, 125), (125, 120, 102, 122), (140, 141, 135, 134), (146, 145, 136, 142), (149, 148, 54, 63), (150, 152, 139, 143), (143, 139, 59, 65), (138, 143, 65, 58), (158, 150, 143, 138), (147, 149, 63, 55), (144, 146, 142, 137), (132, 133, 141, 140), (135, 141, 146, 144), (141, 133, 145, 146), (137, 142, 149, 147), (142, 136, 148, 149), (164, 160, 154, 163), (167, 87, 78, 166), (140, 134, 152, 150), (161, 89, 83, 157), (156, 82, 89, 161), (132, 140, 150, 158), (165, 79, 87, 167), (162, 155, 160, 164), (153, 162, 164, 159), (159, 164, 163, 151), (155, 165, 167, 160), (160, 167, 166, 154), (152, 159, 151, 139), (159, 152, 134, 153), (158, 161, 157, 132), (161, 158, 138, 156), (97, 133, 132, 96), (98, 134, 135, 99), (99, 135, 144, 108), (100, 136, 145, 109), (101, 137, 147, 111), (6, 54, 148, 112), (102, 138, 58, 10), (11, 59, 139, 103), (108, 144, 137, 101), (109, 145, 133, 97), (111, 147, 55, 7), (112, 148, 136, 100), (126, 162, 153, 117), (127, 163, 154, 118), (129, 165, 155, 119), (130, 166, 78, 30), (34, 82, 156, 120), (121, 157, 83, 35), (119, 155, 162, 126), (115, 151, 163, 127), (31, 79, 165, 129), (118, 154, 166, 130), (103, 139, 151, 115), (117, 153, 134, 98), (96, 132, 157, 121), (120, 156, 138, 102)])
_uv = me_vert_001.uv_layers.new(name='UVMap')
_uv.uv.foreach_set('vector', [0.1844, 0.5, 1.0, 0.5, 1.0, 1.0, 0.0, 1.0, 1.0, 0.5, 1.0, 0.0, 1.0, 0.0, 1.0, 0.5, 1.0, 0.5, 1.0, 0.0, 1.0, 0.0, 1.0, 0.5, 0.02177, 0.5, 0.0, 1.0, 0.0, 1.0, 0.0, 0.5, 0.0, 0.5, 0.0, 1.0, 0.0, 1.0, 0.0, 0.5, 0.0, 0.0, 0.0, 0.5, 0.0, 0.5, 0.0, 0.0, 0.04677, 0.0, 0.02177, 0.5, 0.0, 0.5, 0.0, 0.0, 1.0, 1.0, 1.0, 0.5, 1.0, 0.5, 1.0, 1.0, 1.0, 1.0, 1.0, 0.5, 1.0, 0.5, 1.0, 1.0, 0.2118, 0.0, 1.0, 0.0, 1.0, 0.5, 0.1844, 0.5, 1.0, 1.0, 1.0, 0.5, 1.0, 0.5, 1.0, 1.0, 1.0, 0.5, 1.0, 0.0, 1.0, 0.0, 1.0, 0.5, 1.0, 1.0, 1.0, 0.5, 1.0, 0.5, 1.0, 1.0, 1.0, 0.5, 1.0, 0.0, 1.0, 0.0, 1.0, 0.5, 1.0, 0.5, 1.0, 0.5, 1.0, 0.0, 1.0, 0.0, 1.0, 0.5, 1.0, 0.5, 1.0, 0.0, 1.0, 0.0, 0.1844, 0.5, 0.0, 1.0, 0.0, 1.0, 0.02177, 0.5, 0.0, 0.5, 0.0, 0.5, 0.0, 1.0, 0.0, 1.0, 0.0, 0.0, 0.0, 0.0, 0.0, 0.5, 0.0, 0.5, 0.2118, 0.0, 0.1844, 0.5, 0.02177, 0.5, 0.04677, 0.0, 1.0, 1.0, 1.0, 1.0, 1.0, 0.5, 1.0, 0.5, 1.0, 1.0, 1.0, 1.0, 1.0, 0.5, 1.0, 0.5, 1.0, 1.0, 1.0, 1.0, 1.0, 0.5, 1.0, 0.5, 1.0, 0.5, 1.0, 0.5, 1.0, 0.0, 1.0, 0.0, 1.0, 1.0, 1.0, 1.0, 1.0, 0.5, 1.0, 0.5, 1.0, 0.5, 1.0, 0.5, 1.0, 0.0, 1.0, 0.0, 0.0, 1.0, 1.0, 0.5, 1.0, 0.0, 0.0, 1.0, 1.0, 0.5, 0.0, 1.0, 0.0, 1.0, 1.0, 1.0, 0.04677, 0.0, 0.0, 0.5, 0.0, 1.0, 0.2118, 0.0, 0.0, 0.5, 0.04677, 0.0, 0.0, 0.0, 0.0, 0.0, 0.1844, 0.5, 0.0, 1.0, 1.0, 1.0, 1.0, 0.5, 1.0, 0.5, 1.0, 0.5, 1.0, 0.0, 1.0, 0.0, 1.0, 0.5, 1.0, 0.5, 1.0, 0.0, 1.0, 0.0, 0.02177, 0.5, 0.0, 0.5, 0.0, 1.0, 0.0, 1.0, 0.0, 0.5, 0.0, 0.5, 0.0, 1.0, 0.0, 1.0, 0.0, 0.0, 0.0, 0.0, 0.0, 0.5, 0.0, 0.5, 0.04677, 0.0, 0.0, 0.0, 0.0, 0.5, 0.02177, 0.5, 1.0, 1.0, 1.0, 1.0, 1.0, 0.5, 1.0, 0.5, 1.0, 1.0, 1.0, 1.0, 1.0, 0.5, 1.0, 0.5, 0.2118, 0.0, 0.1844, 0.5, 1.0, 0.5, 1.0, 0.0, 1.0, 1.0, 1.0, 1.0, 1.0, 0.5, 1.0, 0.5, 1.0, 0.5, 1.0, 0.5, 1.0, 0.0, 1.0, 0.0, 1.0, 1.0, 1.0, 1.0, 1.0, 0.5, 1.0, 0.5, 1.0, 0.5, 1.0, 0.5, 1.0, 0.0, 1.0, 0.0, 1.0, 0.5, 1.0, 0.0, 1.0, 0.0, 1.0, 0.5, 1.0, 0.5, 1.0, 0.0, 1.0, 0.0, 1.0, 0.5, 0.1844, 0.5, 0.02177, 0.5, 0.0, 1.0, 0.0, 1.0, 0.0, 0.5, 0.0, 1.0, 0.0, 1.0, 0.0, 0.5, 0.0, 0.0, 0.0, 0.5, 0.0, 0.5, 0.0, 0.0, 0.2118, 0.0, 0.04677, 0.0, 0.02177, 0.5, 0.1844, 0.5, 1.0, 1.0, 1.0, 0.5, 1.0, 0.5, 1.0, 1.0, 1.0, 1.0, 1.0, 0.5, 1.0, 0.5, 1.0, 1.0, 1.0, 1.0, 1.0, 0.5, 1.0, 0.5, 1.0, 1.0, 1.0, 0.5, 1.0, 0.0, 1.0, 0.0, 1.0, 0.5, 1.0, 1.0, 1.0, 0.5, 1.0, 0.5, 1.0, 1.0, 1.0, 0.5, 1.0, 0.0, 1.0, 0.0, 1.0, 0.5, 0.0, 1.0, 0.0, 1.0, 1.0, 0.0, 1.0, 0.5, 1.0, 0.5, 1.0, 1.0, 0.0, 1.0, 0.0, 1.0, 0.04677, 0.0, 0.2118, 0.0, 0.0, 1.0, 0.0, 0.5, 0.0, 0.5, 0.0, 0.0, 0.0, 0.0, 0.04677, 0.0, 1.0, 0.0, 0.2118, 0.0, 0.2118, 0.0, 1.0, 0.0, 0.0, 1.0, 1.0, 1.0, 1.0, 1.0, 0.0, 1.0, 1.0, 1.0, 1.0, 1.0, 1.0, 1.0, 1.0, 1.0, 1.0, 0.0, 1.0, 0.0, 1.0, 0.0, 1.0, 0.0, 1.0, 1.0, 1.0, 0.5, 1.0, 0.5, 1.0, 1.0, 1.0, 1.0, 1.0, 1.0, 1.0, 1.0, 1.0, 1.0, 1.0, 0.0, 1.0, 0.0, 1.0, 0.0, 1.0, 0.0, 0.0, 0.0, 0.0, 0.0, 0.0, 0.0, 0.0, 0.0, 0.0, 1.0, 0.0, 1.0, 0.0, 1.0, 0.0, 1.0, 1.0, 0.5, 1.0, 0.0, 1.0, 0.0, 1.0, 0.5, 1.0, 1.0, 1.0, 1.0, 1.0, 1.0, 1.0, 1.0, 1.0, 0.0, 1.0, 0.0, 1.0, 0.0, 1.0, 0.0, 1.0, 1.0, 1.0, 1.0, 1.0, 1.0, 1.0, 1.0, 1.0, 0.0, 1.0, 0.0, 1.0, 0.0, 1.0, 0.0, 1.0, 1.0, 1.0, 1.0, 1.0, 1.0, 1.0, 1.0, 1.0, 0.0, 1.0, 0.0, 1.0, 0.0, 1.0, 0.0, 1.0, 1.0, 1.0, 1.0, 1.0, 1.0, 1.0, 1.0, 1.0, 0.0, 1.0, 0.0, 1.0, 0.0, 1.0, 0.0, 0.0, 0.0, 0.0, 0.0, 0.0, 0.0, 0.0, 0.0, 0.0, 1.0, 0.0, 1.0, 0.0, 1.0, 0.0, 1.0, 1.0, 1.0, 1.0, 1.0, 1.0, 1.0, 1.0, 1.0, 1.0, 0.0, 1.0, 0.0, 1.0, 0.0, 1.0, 0.0, 1.0, 1.0, 1.0, 1.0, 1.0, 1.0, 1.0, 1.0, 1.0, 0.0, 1.0, 0.0, 1.0, 0.0, 1.0, 0.0, 0.0, 1.0, 1.0, 0.0, 1.0, 0.0, 0.0, 1.0, 1.0, 1.0, 0.0, 1.0, 0.0, 1.0, 1.0, 1.0, 0.2118, 0.0, 0.0, 1.0, 0.0, 1.0, 0.2118, 0.0, 0.0, 0.0, 0.0, 0.0, 0.0, 0.0, 0.0, 0.0, 0.1844, 0.5, 0.0, 1.0, 0.9976, 1.0, 1.0, 0.5, 1.0, 0.5, 1.0, 0.5, 1.0, 0.0, 1.0, 0.0, 1.0, 0.5, 1.0, 0.5, 1.0, 0.0, 1.0, 0.0, 0.02177, 0.5, 0.0, 0.5, 0.0, 1.0, 0.0, 1.0, 0.0, 0.5, 0.0, 0.5, 0.0, 1.0, 0.0, 1.0, 0.0, 0.0, 0.0, 0.0, 0.0, 0.5, 0.0, 0.5, 0.04677, 0.0, 0.0, 0.0, 0.0, 0.5, 0.02177, 0.5, 1.0, 1.0, 1.0, 1.0, 1.0, 0.5, 1.0, 0.5, 0.9994, 1.0, 1.0, 1.0, 1.0, 0.5, 1.0, 0.5, 0.2118, 0.0, 0.1844, 0.5, 1.0, 0.5, 1.0, 0.0, 0.9976, 1.0, 0.9994, 1.0, 1.0, 0.5, 1.0, 0.5, 1.0, 0.5, 1.0, 0.5, 1.0, 0.0, 1.0, 0.0, 1.0, 1.0, 1.0, 1.0, 1.0, 0.5, 1.0, 0.5, 1.0, 0.5, 1.0, 0.5, 1.0, 0.0, 1.0, 0.0, 1.0, 0.5, 1.0, 0.0, 1.0, 0.0, 1.0, 0.5, 1.0, 0.5, 1.0, 0.0, 1.0, 0.0, 1.0, 0.5, 0.1844, 0.5, 0.02177, 0.5, 0.0, 1.0, 0.0, 1.0, 0.0, 0.5, 0.0, 1.0, 0.0, 1.0, 0.0, 0.5, 0.0, 0.0, 0.0, 0.5, 0.0, 0.5, 0.0, 0.0, 0.2118, 0.0, 0.04677, 0.0, 0.02177, 0.5, 0.1844, 0.5, 1.0, 1.0, 1.0, 0.5, 1.0, 0.5, 1.0, 1.0, 1.0, 1.0, 1.0, 0.5, 1.0, 0.5, 1.0, 1.0, 1.0, 1.0, 1.0, 0.5, 1.0, 0.5, 1.0, 1.0, 1.0, 0.5, 1.0, 0.0, 1.0, 0.0, 1.0, 0.5, 1.0, 1.0, 1.0, 0.5, 1.0, 0.5, 1.0, 1.0, 1.0, 0.5, 1.0, 0.0, 1.0, 0.0, 1.0, 0.5, 0.0, 1.0, 0.0, 1.0, 1.0, 0.0, 1.0, 0.5, 1.0, 0.5, 1.0, 1.0, 0.0, 1.0, 0.0, 1.0, 0.04677, 0.0, 0.2118, 0.0, 0.0, 1.0, 0.0, 0.5, 0.0, 0.5, 0.0, 0.0, 0.0, 0.0, 0.04677, 0.0, 0.1844, 0.5, 1.0, 0.5, 0.9976, 1.0, 0.0, 1.0, 1.0, 0.5, 1.0, 0.0, 1.0, 0.0, 1.0, 0.5, 1.0, 0.5, 1.0, 0.0, 1.0, 0.0, 1.0, 0.5, 0.02177, 0.5, 0.0, 1.0, 0.0, 1.0, 0.0, 0.5, 0.0, 0.5, 0.0, 1.0, 0.0, 1.0, 0.0, 0.5, 0.0, 0.0, 0.0, 0.5, 0.0, 0.5, 0.0, 0.0, 0.04677, 0.0, 0.02177, 0.5, 0.0, 0.5, 0.0, 0.0, 1.0, 1.0, 1.0, 0.5, 1.0, 0.5, 1.0, 1.0, 0.9994, 1.0, 1.0, 0.5, 1.0, 0.5, 1.0, 1.0, 0.2118, 0.0, 1.0, 0.0, 1.0, 0.5, 0.1844, 0.5, 0.9976, 1.0, 1.0, 0.5, 1.0, 0.5, 0.9994, 1.0, 1.0, 0.5, 1.0, 0.0, 1.0, 0.0, 1.0, 0.5, 1.0, 1.0, 1.0, 0.5, 1.0, 0.5, 1.0, 1.0, 1.0, 0.5, 1.0, 0.0, 1.0, 0.0, 1.0, 0.5, 1.0, 0.5, 1.0, 0.5, 1.0, 0.0, 1.0, 0.0, 1.0, 0.5, 1.0, 0.5, 1.0, 0.0, 1.0, 0.0, 0.1844, 0.5, 0.0, 1.0, 0.0, 1.0, 0.02177, 0.5, 0.0, 0.5, 0.0, 0.5, 0.0, 1.0, 0.0, 1.0, 0.0, 0.0, 0.0, 0.0, 0.0, 0.5, 0.0, 0.5, 0.2118, 0.0, 0.1844, 0.5, 0.02177, 0.5, 0.04677, 0.0, 1.0, 1.0, 1.0, 1.0, 1.0, 0.5, 1.0, 0.5, 1.0, 1.0, 1.0, 1.0, 1.0, 0.5, 1.0, 0.5, 1.0, 1.0, 1.0, 1.0, 1.0, 0.5, 1.0, 0.5, 1.0, 0.5, 1.0, 0.5, 1.0, 0.0, 1.0, 0.0, 1.0, 1.0, 1.0, 1.0, 1.0, 0.5, 1.0, 0.5, 1.0, 0.5, 1.0, 0.5, 1.0, 0.0, 1.0, 0.0, 0.0, 1.0, 1.0, 0.5, 1.0, 0.0, 0.0, 1.0, 1.0, 0.5, 0.0, 1.0, 0.0, 1.0, 1.0, 1.0, 0.04677, 0.0, 0.0, 0.5, 0.0, 1.0, 0.2118, 0.0, 0.0, 0.5, 0.04677, 0.0, 0.0, 0.0, 0.0, 0.0, 1.0, 0.0, 1.0, 0.0, 0.2118, 0.0, 0.2118, 0.0, 0.0, 1.0, 0.0, 1.0, 0.9976, 1.0, 0.9976, 1.0, 0.9976, 1.0, 0.9976, 1.0, 0.9994, 1.0, 0.9994, 1.0, 1.0, 0.0, 1.0, 0.0, 1.0, 0.0, 1.0, 0.0, 1.0, 1.0, 1.0, 1.0, 1.0, 1.0, 1.0, 1.0, 1.0, 0.0, 1.0, 0.0, 1.0, 0.0, 1.0, 0.0, 0.0, 0.0, 0.0, 0.0, 0.0, 0.0, 0.0, 0.0, 0.0, 1.0, 0.0, 1.0, 0.0, 1.0, 0.0, 1.0, 0.9994, 1.0, 0.9994, 1.0, 1.0, 1.0, 1.0, 1.0, 1.0, 0.0, 1.0, 0.0, 1.0, 0.0, 1.0, 0.0, 1.0, 1.0, 1.0, 1.0, 1.0, 1.0, 1.0, 1.0, 1.0, 0.0, 1.0, 0.0, 1.0, 0.0, 1.0, 0.0, 1.0, 1.0, 1.0, 1.0, 1.0, 1.0, 1.0, 1.0, 1.0, 0.0, 1.0, 0.0, 1.0, 0.0, 1.0, 0.0, 1.0, 1.0, 1.0, 1.0, 1.0, 1.0, 1.0, 1.0, 1.0, 0.0, 1.0, 0.0, 1.0, 0.0, 1.0, 0.0, 0.0, 0.0, 0.0, 0.0, 0.0, 0.0, 0.0, 0.0, 0.0, 1.0, 0.0, 1.0, 0.0, 1.0, 0.0, 1.0, 1.0, 1.0, 1.0, 1.0, 1.0, 1.0, 1.0, 1.0, 1.0, 0.0, 1.0, 0.0, 1.0, 0.0, 1.0, 0.0, 1.0, 1.0, 1.0, 1.0, 1.0, 1.0, 1.0, 1.0, 1.0, 0.0, 1.0, 0.0, 1.0, 0.0, 1.0, 0.0, 0.0, 1.0, 0.0, 1.0, 1.0, 0.0, 1.0, 0.0, 1.0, 1.0, 1.0, 1.0, 0.0, 1.0, 0.0, 1.0, 0.2118, 0.0, 0.2118, 0.0, 0.0, 1.0, 0.0, 1.0, 0.0, 0.0, 0.0, 0.0, 0.0, 0.0, 0.0, 0.0])
me_vert_001.materials.append(mat_material_002)
me_vert_001.update()

# ---- objects
ob_empty = bpy.data.objects.new('Empty', None)
ob_vert = bpy.data.objects.new('Vert', me_vert)
ob_vert_001 = bpy.data.objects.new('Vert.001', me_vert_001)

# ---- transforms, parenting, visibility, modifiers, constraints
ob_empty.location = (-0.1045, 23.62, 1.508)
ob_empty.rotation_euler = (1.571, -0.0, 0.0)
ob_empty.empty_display_type = 'IMAGE'
ob_empty.empty_display_size = 5.0
ob_empty.use_empty_image_alpha = True
ob_empty.color = (1.0, 1.0, 1.0, 0.4409)
ob_vert.location = (0.0, 0.0, 0.0)
ob_vert_001.location = (0.0, 0.0, 0.0)

# ---- collection membership
col_collection.objects.link(ob_empty)
col_model.objects.link(ob_vert)
col_model.objects.link(ob_vert_001)

# ---- scene / render settings (as saved in the file)
scene.frame_start = 1; scene.frame_end = 250; scene.frame_set(1)
scene.render.engine = 'BLENDER_EEVEE_NEXT'
scene.cycles.sampling_pattern = 'TABULATED_SOBOL'
scene.cycles.use_light_tree = False
scene.view_settings.view_transform = 'Filmic'
bpy.context.view_layer.update()

# ---- added for rendering (the .blend has no active camera and no usable light): camera, sun
cam_auto = bpy.data.cameras.new('AutoCamera')
cam_auto.lens = 50.0
cam_auto.sensor_width = 36.0
cam_auto.clip_end = 1000.0
ob_auto_camera = bpy.data.objects.new('AutoCamera', cam_auto)
scene.collection.objects.link(ob_auto_camera)
ob_auto_camera.location = (4.67299, -5.67228, 5.289)
ob_auto_camera.rotation_euler = (1.09748, -7.21219e-08, 0.694738)
scene.camera = ob_auto_camera
light_auto_sun = bpy.data.lights.new('AutoSun', 'SUN')
light_auto_sun.energy = 3.0
light_auto_sun.angle = 0.0523599
ob_auto_sun = bpy.data.objects.new('AutoSun', light_auto_sun)
scene.collection.objects.link(ob_auto_sun)
ob_auto_sun.rotation_euler = (0.872665, 0.174533, 0.523599)
bpy.context.view_layer.update()
